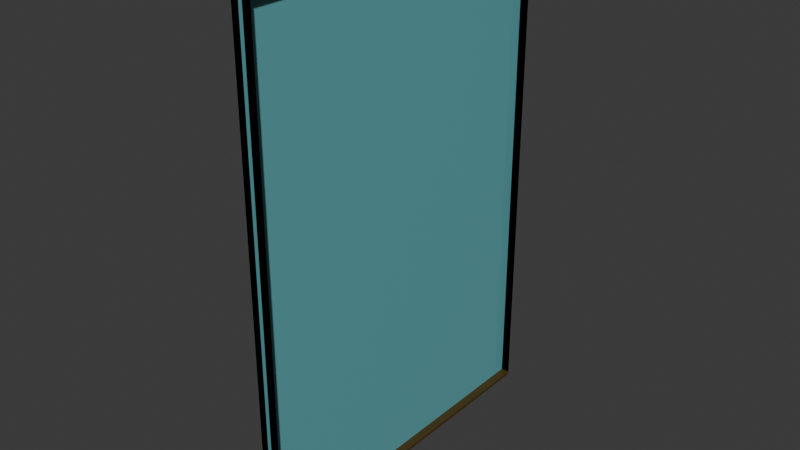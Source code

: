 # Source: Window_2_.blend  (saved by Blender 4.4.30; exported with 4.5.12 LTS)
import bpy
from mathutils import Matrix  # noqa: F401  (used for matrix-valued properties, if any)

bpy.ops.wm.read_factory_settings(use_empty=True)
scene = bpy.context.scene
scene.name = 'Scene'

# ---- collections
col_collection = bpy.data.collections.new('Collection'); scene.collection.children.link(col_collection)

# ---- materials (node trees are filled in below, after node groups)
mat_frame = bpy.data.materials.new('Frame')
mat_glass = bpy.data.materials.new('Glass')

# ---- material node trees
mat_frame.use_nodes = True; mat_frame.node_tree.nodes.clear()
_N = mat_frame.node_tree.nodes; _L = mat_frame.node_tree.links
n0 = _N.new('ShaderNodeBsdfPrincipled'); n0.name = 'Principled BSDF'; n0.location = (10, 300)
n0.inputs[0].default_value = (0.074, 0.04218, 0.005006, 1.0)
n1 = _N.new('ShaderNodeOutputMaterial'); n1.name = 'Material Output'; n1.location = (300, 300)
_L.new(n0.outputs[0], n1.inputs[0])
n1.is_active_output = True
mat_glass.use_nodes = True; mat_glass.node_tree.nodes.clear()
_N = mat_glass.node_tree.nodes; _L = mat_glass.node_tree.links
n0 = _N.new('ShaderNodeBsdfPrincipled'); n0.name = 'Principled BSDF'; n0.location = (10, 300)
n0.inputs[0].default_value = (0.1314, 0.4264, 0.4602, 1.0)
n0.inputs[2].default_value = 0.0
n0.inputs[4].default_value = 2.0
n1 = _N.new('ShaderNodeOutputMaterial'); n1.name = 'Material Output'; n1.location = (300, 300)
n2 = _N.new('ShaderNodeLightPath'); n2.name = 'Light Path'; n2.location = (110, 525)
_L.new(n0.outputs[0], n1.inputs[0])
_L.new(n2.outputs[12], n1.inputs[3])
n1.is_active_output = True

# ---- world
world_world = bpy.data.worlds.new('World'); scene.world = world_world
world_world.use_nodes = True; world_world.node_tree.nodes.clear()
_N = world_world.node_tree.nodes; _L = world_world.node_tree.links
n0 = _N.new('ShaderNodeOutputWorld'); n0.name = 'World Output'; n0.location = (300, 300)
n1 = _N.new('ShaderNodeBackground'); n1.name = 'Background'; n1.location = (10, 300)
n1.inputs[0].default_value = (0.05088, 0.05088, 0.05088, 1.0)
_L.new(n1.outputs[0], n0.inputs[0])
n0.is_active_output = True
world_world.color = (0.05088, 0.05088, 0.05088)
world_world.sun_shadow_jitter_overblur = 0.0

# ---- meshes
me_cube_001 = bpy.data.meshes.new('Cube.001')
me_cube_001.from_pydata([(-0.9852, -0.9853, -0.9853), (-0.9852, -0.9853, 0.9852), (-0.9852, 0.9852, -0.9853), (-0.9852, 0.9852, 0.9852), (0.9852, -0.9853, -0.9853), (0.9852, -0.9853, 0.9852), (0.9852, 0.9852, -0.9853), (0.9852, 0.9852, 0.9852), (-0.9852, -0.9085, -0.9853), (-0.9852, -0.9085, 0.9852), (0.9852, -0.9085, -0.9853), (0.9852, -0.9085, 0.9852), (-0.9852, 0.8892, 0.9852), (0.9852, 0.8892, -0.9853), (-0.9852, 0.8892, -0.9853), (0.9852, 0.8892, 0.9852), (-0.9852, -0.9853, 0.9079), (-0.9852, 0.9852, 0.9079), (0.9852, 0.9852, 0.9079), (0.9852, -0.9853, 0.9079), (-0.9852, 0.9852, -0.9016), (0.9852, 0.9852, -0.9016), (0.9852, -0.9853, -0.9016), (-0.9852, -0.9853, -0.9016), (-0.9852, -0.9853, -0.9977), (-0.9852, -0.9853, 0.9728), (-0.9852, 0.9852, -0.9977), (-0.9852, 0.9852, 0.9728), (0.9852, -0.9853, -0.9977), (0.9852, -0.9853, 0.9728), (0.9852, 0.9852, -0.9977), (0.9852, 0.9852, 0.9728), (-0.9852, -0.9085, -0.9977), (-0.9852, -0.9085, 0.9728), (0.9852, -0.9085, -0.9977), (0.9852, -0.9085, 0.9728), (-0.9852, 0.8892, 0.9728), (0.9852, 0.8892, -0.9977), (-0.9852, 0.8892, -0.9977), (0.9852, 0.8892, 0.9728), (-0.9852, -0.9853, 0.8955), (-0.9852, 0.9852, 0.8955), (0.9852, 0.9852, 0.8955), (0.9852, -0.9853, 0.8955), (-0.9852, 0.9852, -0.914), (0.9852, 0.9852, -0.914), (0.9852, -0.9853, -0.914), (-0.9852, -0.9853, -0.914)], [], [(17, 18, 7, 3), (19, 16, 1, 5), (8, 0, 4, 10), (11, 5, 1, 9), (15, 11, 9, 12), (14, 8, 10, 13), (2, 14, 13, 6), (7, 15, 12, 3), (22, 23, 16, 19), (20, 21, 18, 17), (2, 6, 21, 20), (4, 0, 23, 22), (41, 27, 31, 42), (43, 29, 25, 40), (32, 34, 28, 24), (35, 33, 25, 29), (39, 36, 33, 35), (38, 37, 34, 32), (26, 30, 37, 38), (31, 27, 36, 39), (46, 43, 40, 47), (44, 41, 42, 45), (26, 44, 45, 30), (28, 46, 47, 24), (14, 2, 26, 38), (9, 1, 25, 33), (21, 6, 30, 45), (15, 7, 31, 39), (10, 4, 28, 34), (6, 13, 37, 30), (0, 8, 32, 24), (11, 15, 39, 35), (20, 17, 41, 44), (5, 11, 35, 29), (1, 16, 40, 25), (18, 21, 45, 42), (4, 22, 46, 28), (16, 23, 47, 40), (3, 12, 36, 27), (22, 19, 43, 46), (17, 3, 27, 41), (2, 20, 44, 26), (12, 9, 33, 36), (23, 0, 24, 47), (7, 18, 42, 31), (13, 10, 34, 37), (8, 14, 38, 32), (19, 5, 29, 43)])
_uv = me_cube_001.uv_layers.new(name='UVMap')
_uv.uv.foreach_set('vector', [0.6152, 0.25, 0.6152, 0.5, 0.625, 0.5, 0.625, 0.25, 0.6152, 0.75, 0.6152, 1.0, 0.625, 1.0, 0.625, 0.75, 0.125, 0.7403, 0.125, 0.75, 0.375, 0.75, 0.375, 0.7403, 0.625, 0.7403, 0.625, 0.75, 0.875, 0.75, 0.875, 0.7403, 0.625, 0.5122, 0.625, 0.7403, 0.875, 0.7403, 0.875, 0.5122, 0.125, 0.5122, 0.125, 0.7403, 0.375, 0.7403, 0.375, 0.5122, 0.125, 0.5, 0.125, 0.5122, 0.375, 0.5122, 0.375, 0.5, 0.625, 0.5, 0.625, 0.5122, 0.875, 0.5122, 0.875, 0.5, 0.3856, 0.75, 0.3856, 1.0, 0.6152, 1.0, 0.6152, 0.75, 0.3856, 0.25, 0.3856, 0.5, 0.6152, 0.5, 0.6152, 0.25, 0.375, 0.25, 0.375, 0.5, 0.3856, 0.5, 0.3856, 0.25, 0.375, 0.75, 0.375, 1.0, 0.3856, 1.0, 0.3856, 0.75, 0.6152, 0.25, 0.625, 0.25, 0.625, 0.5, 0.6152, 0.5, 0.6152, 0.75, 0.625, 0.75, 0.625, 1.0, 0.6152, 1.0, 0.125, 0.7403, 0.375, 0.7403, 0.375, 0.75, 0.125, 0.75, 0.625, 0.7403, 0.875, 0.7403, 0.875, 0.75, 0.625, 0.75, 0.625, 0.5122, 0.875, 0.5122, 0.875, 0.7403, 0.625, 0.7403, 0.125, 0.5122, 0.375, 0.5122, 0.375, 0.7403, 0.125, 0.7403, 0.125, 0.5, 0.375, 0.5, 0.375, 0.5122, 0.125, 0.5122, 0.625, 0.5, 0.875, 0.5, 0.875, 0.5122, 0.625, 0.5122, 0.3856, 0.75, 0.6152, 0.75, 0.6152, 1.0, 0.3856, 1.0, 0.3856, 0.25, 0.6152, 0.25, 0.6152, 0.5, 0.3856, 0.5, 0.375, 0.25, 0.3856, 0.25, 0.3856, 0.5, 0.375, 0.5, 0.375, 0.75, 0.3856, 0.75, 0.3856, 1.0, 0.375, 1.0, 0.125, 0.5122, 0.125, 0.5, 0.125, 0.5, 0.125, 0.5122, 0.875, 0.7403, 0.875, 0.75, 0.875, 0.75, 0.875, 0.7403, 0.3856, 0.5, 0.375, 0.5, 0.375, 0.5, 0.3856, 0.5, 0.625, 0.5122, 0.625, 0.5, 0.625, 0.5, 0.625, 0.5122, 0.375, 0.7403, 0.375, 0.75, 0.375, 0.75, 0.375, 0.7403, 0.375, 0.5, 0.375, 0.5122, 0.375, 0.5122, 0.375, 0.5, 0.125, 0.75, 0.125, 0.7403, 0.125, 0.7403, 0.125, 0.75, 0.625, 0.7403, 0.625, 0.5122, 0.625, 0.5122, 0.625, 0.7403, 0.3856, 0.25, 0.6152, 0.25, 0.6152, 0.25, 0.3856, 0.25, 0.625, 0.75, 0.625, 0.7403, 0.625, 0.7403, 0.625, 0.75, 0.625, 1.0, 0.6152, 1.0, 0.6152, 1.0, 0.625, 1.0, 0.6152, 0.5, 0.3856, 0.5, 0.3856, 0.5, 0.6152, 0.5, 0.375, 0.75, 0.3856, 0.75, 0.3856, 0.75, 0.375, 0.75, 0.6152, 1.0, 0.3856, 1.0, 0.3856, 1.0, 0.6152, 1.0, 0.875, 0.5, 0.875, 0.5122, 0.875, 0.5122, 0.875, 0.5, 0.3856, 0.75, 0.6152, 0.75, 0.6152, 0.75, 0.3856, 0.75, 0.6152, 0.25, 0.625, 0.25, 0.625, 0.25, 0.6152, 0.25, 0.375, 0.25, 0.3856, 0.25, 0.3856, 0.25, 0.375, 0.25, 0.875, 0.5122, 0.875, 0.7403, 0.875, 0.7403, 0.875, 0.5122, 0.3856, 1.0, 0.375, 1.0, 0.375, 1.0, 0.3856, 1.0, 0.625, 0.5, 0.6152, 0.5, 0.6152, 0.5, 0.625, 0.5, 0.375, 0.5122, 0.375, 0.7403, 0.375, 0.7403, 0.375, 0.5122, 0.125, 0.7403, 0.125, 0.5122, 0.125, 0.5122, 0.125, 0.7403, 0.6152, 0.75, 0.625, 0.75, 0.625, 0.75, 0.6152, 0.75])
me_cube_001.materials.append(mat_frame)
me_cube_001.update()
me_plane = bpy.data.meshes.new('Plane')
me_plane.from_pydata([(-1.0, -1.0, 0.0), (1.0, -1.0, 0.0), (-1.0, 1.0, 0.0), (1.0, 1.0, 0.0)], [], [(0, 1, 3, 2)])
_uv = me_plane.uv_layers.new(name='UVMap')
_uv.uv.foreach_set('vector', [0.0, 0.0, 1.0, 0.0, 1.0, 1.0, 0.0, 1.0])
me_plane.materials.append(mat_glass)
me_plane.update()

# ---- objects
ob_cube = bpy.data.objects.new('Cube', me_cube_001)
ob_plane = bpy.data.objects.new('Plane', me_plane)

# ---- transforms, parenting, visibility, modifiers, constraints
ob_cube.location = (0.01578, 0.0348, 5.006)
ob_cube.scale = (0.2, 3.5, 5.0)
ob_plane.location = (0.04244, 0.01633, 4.986)
ob_plane.rotation_euler = (0.0, 1.571, 0.0)
ob_plane.scale = (5.0, 3.5, 5.0)

# ---- collection membership
col_collection.objects.link(ob_cube)
col_collection.objects.link(ob_plane)

# ---- scene / render settings (as saved in the file)
scene.frame_start = 1; scene.frame_end = 250; scene.frame_set(1)
scene.render.engine = 'BLENDER_EEVEE_NEXT'
bpy.context.view_layer.update()

# ---- added for rendering (the .blend has no active camera and no usable light): camera, sun
cam_auto = bpy.data.cameras.new('AutoCamera')
cam_auto.lens = 50.0
cam_auto.sensor_width = 36.0
cam_auto.clip_end = 1000.0
ob_auto_camera = bpy.data.objects.new('AutoCamera', cam_auto)
scene.collection.objects.link(ob_auto_camera)
ob_auto_camera.location = (11.3155, -13.5433, 14.0259)
ob_auto_camera.rotation_euler = (1.09748, -7.21219e-08, 0.694738)
scene.camera = ob_auto_camera
light_auto_sun = bpy.data.lights.new('AutoSun', 'SUN')
light_auto_sun.energy = 3.0
light_auto_sun.angle = 0.0523599
ob_auto_sun = bpy.data.objects.new('AutoSun', light_auto_sun)
scene.collection.objects.link(ob_auto_sun)
ob_auto_sun.rotation_euler = (0.872665, 0.174533, 0.523599)
bpy.context.view_layer.update()
